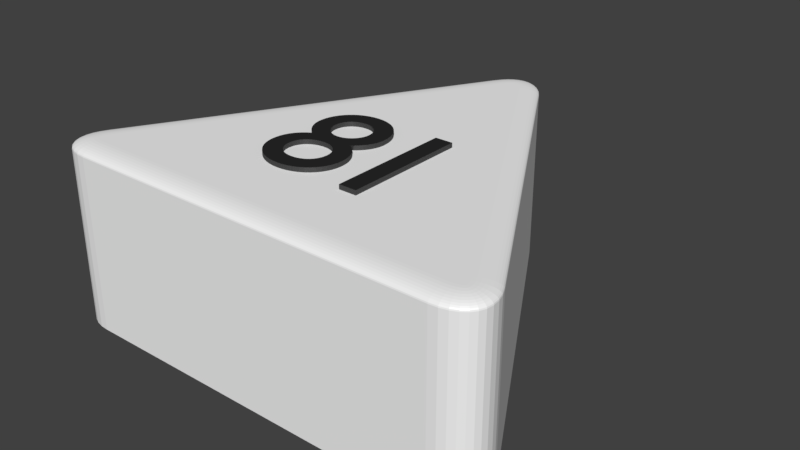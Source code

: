 # Source: dreieck_81_weiss.blend  (saved by Blender 2.79.0; exported with 4.5.12 LTS)
import bpy
from mathutils import Matrix  # noqa: F401  (used for matrix-valued properties, if any)

bpy.ops.wm.read_factory_settings(use_empty=True)
scene = bpy.context.scene
scene.name = 'Scene'

# ---- collections
col_collection_1 = bpy.data.collections.new('Collection 1'); scene.collection.children.link(col_collection_1)

# ---- materials (node trees are filled in below, after node groups)
mat_material_002 = bpy.data.materials.new('Material.002')
mat_material_002.alpha_threshold = 0.0
mat_material_002.roughness = 0.5
mat_material_008 = bpy.data.materials.new('Material.008')
mat_material_008.alpha_threshold = 0.0
mat_material_008.roughness = 0.5
mat_material_009 = bpy.data.materials.new('Material.009')
mat_material_009.alpha_threshold = 0.0
mat_material_009.roughness = 0.5

# ---- material node trees
mat_material_002.use_nodes = True; mat_material_002.node_tree.nodes.clear()
_N = mat_material_002.node_tree.nodes; _L = mat_material_002.node_tree.links
n0 = _N.new('ShaderNodeBsdfDiffuse'); n0.name = 'Diffuse BSDF'; n0.location = (10, 300)
n0.inputs[0].default_value = (1.0, 1.0, 1.0, 1.0)
n1 = _N.new('ShaderNodeOutputMaterial'); n1.name = 'Material Output'; n1.location = (383, 229)
n2 = _N.new('ShaderNodeBsdfAnisotropic'); n2.name = 'Glossy BSDF'; n2.location = (9, 167)
n2.distribution = 'GGX'
n2.inputs[1].default_value = 0.4472
n3 = _N.new('ShaderNodeMixShader'); n3.name = 'Mix Shader'; n3.location = (208, 244)
n3.inputs[0].default_value = 0.1
_L.new(n0.outputs[0], n3.inputs[1])
_L.new(n2.outputs[0], n3.inputs[2])
_L.new(n3.outputs[0], n1.inputs[0])
n1.is_active_output = True
mat_material_008.use_nodes = True; mat_material_008.node_tree.nodes.clear()
_N = mat_material_008.node_tree.nodes; _L = mat_material_008.node_tree.links
n0 = _N.new('ShaderNodeMixShader'); n0.name = 'Mix Shader'; n0.location = (253, 150)
n0.inputs[0].default_value = 0.1
n1 = _N.new('ShaderNodeBsdfAnisotropic'); n1.name = 'Glossy BSDF'; n1.location = (-4, 176)
n1.distribution = 'GGX'
n1.inputs[1].default_value = 0.4472
n2 = _N.new('ShaderNodeOutputMaterial'); n2.name = 'Material Output'; n2.location = (458, 313)
n3 = _N.new('ShaderNodeBsdfDiffuse'); n3.name = 'Diffuse BSDF'; n3.location = (-5, 323)
n3.inputs[0].default_value = (0.01298, 0.01298, 0.01298, 1.0)
_L.new(n1.outputs[0], n0.inputs[2])
_L.new(n3.outputs[0], n0.inputs[1])
_L.new(n0.outputs[0], n2.inputs[0])
n2.is_active_output = True
mat_material_009.use_nodes = True; mat_material_009.node_tree.nodes.clear()
_N = mat_material_009.node_tree.nodes; _L = mat_material_009.node_tree.links
n0 = _N.new('ShaderNodeOutputMaterial'); n0.name = 'Material Output'; n0.location = (408, 300)
n1 = _N.new('ShaderNodeMixShader'); n1.name = 'Mix Shader'; n1.location = (188, 334)
n1.inputs[0].default_value = 0.1
n2 = _N.new('ShaderNodeBsdfDiffuse'); n2.name = 'Diffuse BSDF'; n2.location = (-42, 498)
n2.inputs[0].default_value = (0.01298, 0.01298, 0.01298, 1.0)
n3 = _N.new('ShaderNodeBsdfAnisotropic'); n3.name = 'Glossy BSDF'; n3.location = (-37, 244)
n3.distribution = 'GGX'
n3.inputs[1].default_value = 0.4472
_L.new(n2.outputs[0], n1.inputs[1])
_L.new(n1.outputs[0], n0.inputs[0])
_L.new(n3.outputs[0], n1.inputs[2])
n0.is_active_output = True

# ---- world
world_world = bpy.data.worlds.new('World'); scene.world = world_world
world_world.color = (0.05088, 0.05088, 0.05088)
world_world.use_sun_shadow = False
world_world.sun_shadow_jitter_overblur = 0.0
world_world.cycles.sampling_method = 'MANUAL'

# ---- meshes
me_cylinder = bpy.data.meshes.new('Cylinder')
me_cylinder.from_pydata([(-0.1, 0.8268, -1.0), (0.1, 0.8268, -1.0), (-0.08313, 0.8518, -1.0), (-0.0642, 0.8718, -1.0), (-0.0437, 0.8866, -1.0), (-0.02212, 0.8955, -1.0), (-7.451e-09, 0.8985, -1.0), (0.02212, 0.8955, -1.0), (0.0437, 0.8866, -1.0), (0.0642, 0.8718, -1.0), (0.08313, 0.8518, -1.0), (0.766, -0.3268, -1.0), (0.666, -0.5, -1.0), (0.7792, -0.3539, -1.0), (0.7871, -0.3803, -1.0), (0.7896, -0.4054, -1.0), (0.7866, -0.4286, -1.0), (0.7782, -0.4493, -1.0), (0.7645, -0.4669, -1.0), (0.7459, -0.4811, -1.0), (0.7229, -0.4915, -1.0), (0.6961, -0.4979, -1.0), (-0.666, -0.5, -1.0), (-0.766, -0.3268, -1.0), (-0.6961, -0.4979, -1.0), (-0.7229, -0.4915, -1.0), (-0.7459, -0.4811, -1.0), (-0.7645, -0.4669, -1.0), (-0.7782, -0.4493, -1.0), (-0.7866, -0.4286, -1.0), (-0.7896, -0.4054, -1.0), (-0.7871, -0.3803, -1.0), (-0.7792, -0.3539, -1.0), (0.03214, 0.7843, 1.0), (0.1, 0.8268, 0.92), (0.04275, 0.791, 0.999), (0.05311, 0.7975, 0.9961), (0.06295, 0.8036, 0.9913), (0.07203, 0.8093, 0.9847), (0.08012, 0.8144, 0.9766), (0.08704, 0.8187, 0.967), (0.0926, 0.8222, 0.9563), (0.09668, 0.8247, 0.9447), (0.09916, 0.8263, 0.9325), (-0.03214, 0.7843, 1.0), (-0.1, 0.8268, 0.92), (-0.04275, 0.791, 0.999), (-0.05311, 0.7975, 0.9961), (-0.06295, 0.8036, 0.9913), (-0.07203, 0.8093, 0.9847), (-0.08012, 0.8144, 0.9766), (-0.08704, 0.8187, 0.967), (-0.0926, 0.8222, 0.9563), (-0.09668, 0.8247, 0.9447), (-0.09916, 0.8263, 0.9325), (0.02047, 0.8016, 1.0), (0.08313, 0.8518, 0.92), (0.03027, 0.8094, 0.999), (0.03983, 0.8171, 0.9961), (0.04891, 0.8244, 0.9913), (0.0573, 0.8311, 0.9847), (0.06477, 0.8371, 0.9766), (0.07116, 0.8422, 0.967), (0.0763, 0.8463, 0.9563), (0.08006, 0.8493, 0.9447), (0.08235, 0.8511, 0.9325), (0.01128, 0.8113, 1.0), (0.0642, 0.8718, 0.92), (0.01956, 0.8208, 0.999), (0.02764, 0.83, 0.9961), (0.03531, 0.8388, 0.9913), (0.04239, 0.8469, 0.9847), (0.0487, 0.8541, 0.9766), (0.0541, 0.8603, 0.967), (0.05844, 0.8652, 0.9563), (0.06161, 0.8689, 0.9447), (0.06355, 0.8711, 0.9325), (0.004518, 0.8162, 1.0), (0.0437, 0.8866, 0.92), (0.01065, 0.8272, 0.999), (0.01663, 0.8379, 0.9961), (0.02231, 0.8481, 0.9913), (0.02755, 0.8576, 0.9847), (0.03222, 0.8659, 0.9766), (0.03622, 0.8731, 0.967), (0.03943, 0.8789, 0.9563), (0.04178, 0.8831, 0.9447), (0.04322, 0.8857, 0.9325), (0.001011, 0.8177, 1.0), (0.02212, 0.8955, 0.92), (0.004314, 0.8298, 0.999), (0.007535, 0.8417, 0.9961), (0.0106, 0.853, 0.9913), (0.01342, 0.8634, 0.9847), (0.01594, 0.8727, 0.9766), (0.01809, 0.8807, 0.967), (0.01982, 0.887, 0.9563), (0.02109, 0.8917, 0.9447), (0.02186, 0.8946, 0.9325), (-1.397e-08, 0.8178, 1.0), (-7.451e-09, 0.8985, 0.92), (-1.298e-08, 0.8304, 0.999), (-1.199e-08, 0.8427, 0.9961), (-1.106e-08, 0.8545, 0.9913), (-1.024e-08, 0.8653, 0.9847), (-9.313e-09, 0.8749, 0.9766), (-8.615e-09, 0.8831, 0.967), (-8.149e-09, 0.8897, 0.9563), (-7.8e-09, 0.8946, 0.9447), (-7.567e-09, 0.8975, 0.9325), (-0.001011, 0.8177, 1.0), (-0.02212, 0.8955, 0.92), (-0.004314, 0.8298, 0.999), (-0.007535, 0.8417, 0.9961), (-0.0106, 0.853, 0.9913), (-0.01342, 0.8634, 0.9847), (-0.01594, 0.8727, 0.9766), (-0.01809, 0.8807, 0.967), (-0.01982, 0.887, 0.9563), (-0.02109, 0.8917, 0.9447), (-0.02186, 0.8946, 0.9325), (-0.004518, 0.8162, 1.0), (-0.0437, 0.8866, 0.92), (-0.01065, 0.8272, 0.999), (-0.01663, 0.8379, 0.9961), (-0.02231, 0.8481, 0.9913), (-0.02755, 0.8576, 0.9847), (-0.03222, 0.8659, 0.9766), (-0.03622, 0.8731, 0.967), (-0.03943, 0.8789, 0.9563), (-0.04178, 0.8831, 0.9447), (-0.04322, 0.8857, 0.9325), (-0.01128, 0.8113, 1.0), (-0.0642, 0.8718, 0.92), (-0.01956, 0.8208, 0.999), (-0.02764, 0.83, 0.9961), (-0.03531, 0.8388, 0.9913), (-0.04239, 0.8469, 0.9847), (-0.0487, 0.8541, 0.9766), (-0.0541, 0.8603, 0.967), (-0.05844, 0.8652, 0.9563), (-0.06161, 0.8689, 0.9447), (-0.06355, 0.8711, 0.9325), (-0.02047, 0.8016, 1.0), (-0.08313, 0.8518, 0.92), (-0.03027, 0.8094, 0.999), (-0.03983, 0.8171, 0.9961), (-0.04891, 0.8244, 0.9913), (-0.0573, 0.8311, 0.9847), (-0.06477, 0.8371, 0.9766), (-0.07116, 0.8422, 0.967), (-0.0763, 0.8463, 0.9563), (-0.08006, 0.8493, 0.9447), (-0.08235, 0.8511, 0.9325), (0.6632, -0.42, 1.0), (0.666, -0.5, 0.92), (0.6636, -0.4325, 0.999), (0.6641, -0.4447, 0.9961), (0.6645, -0.4563, 0.9913), (0.6649, -0.467, 0.9847), (0.6652, -0.4766, 0.9766), (0.6655, -0.4847, 0.967), (0.6657, -0.4913, 0.9563), (0.6659, -0.4961, 0.9447), (0.666, -0.499, 0.9325), (0.6953, -0.3643, 1.0), (0.766, -0.3268, 0.92), (0.7064, -0.3585, 0.999), (0.7172, -0.3527, 0.9961), (0.7274, -0.3473, 0.9913), (0.7369, -0.3423, 0.9847), (0.7453, -0.3378, 0.9766), (0.7525, -0.334, 0.967), (0.7583, -0.3309, 0.9563), (0.7626, -0.3286, 0.9447), (0.7652, -0.3273, 0.9325), (0.684, -0.4185, 1.0), (0.6961, -0.4979, 0.92), (0.6859, -0.4309, 0.999), (0.6877, -0.443, 0.9961), (0.6895, -0.4545, 0.9913), (0.6911, -0.4652, 0.9847), (0.6925, -0.4746, 0.9766), (0.6938, -0.4827, 0.967), (0.6948, -0.4892, 0.9563), (0.6955, -0.494, 0.9447), (0.6959, -0.4969, 0.9325), (0.697, -0.4154, 1.0), (0.7229, -0.4915, 0.92), (0.7011, -0.4273, 0.999), (0.705, -0.439, 0.9961), (0.7088, -0.45, 0.9913), (0.7122, -0.4602, 0.9847), (0.7153, -0.4692, 0.9766), (0.718, -0.477, 0.967), (0.7201, -0.4832, 0.9563), (0.7217, -0.4878, 0.9447), (0.7226, -0.4906, 0.9325), (0.7046, -0.412, 1.0), (0.7459, -0.4811, 0.92), (0.7111, -0.4228, 0.999), (0.7174, -0.4334, 0.9961), (0.7234, -0.4434, 0.9913), (0.7289, -0.4526, 0.9847), (0.7338, -0.4609, 0.9766), (0.738, -0.4679, 0.967), (0.7414, -0.4736, 0.9563), (0.7439, -0.4777, 0.9447), (0.7454, -0.4803, 0.9325), (0.7076, -0.4097, 1.0), (0.7645, -0.4669, 0.92), (0.7165, -0.4187, 0.999), (0.7252, -0.4274, 0.9961), (0.7334, -0.4357, 0.9913), (0.741, -0.4433, 0.9847), (0.7478, -0.4502, 0.9766), (0.7536, -0.456, 0.967), (0.7583, -0.4607, 0.9563), (0.7617, -0.4641, 0.9447), (0.7638, -0.4662, 0.9325), (0.7082, -0.4089, 1.0), (0.7782, -0.4493, 0.92), (0.7192, -0.4152, 0.999), (0.7298, -0.4214, 0.9961), (0.74, -0.4272, 0.9913), (0.7493, -0.4326, 0.9847), (0.7577, -0.4374, 0.9766), (0.7648, -0.4416, 0.967), (0.7705, -0.4449, 0.9563), (0.7747, -0.4473, 0.9447), (0.7773, -0.4488, 0.9325), (0.7086, -0.408, 1.0), (0.7866, -0.4286, 0.92), (0.7208, -0.4112, 0.999), (0.7327, -0.4143, 0.9961), (0.744, -0.4173, 0.9913), (0.7545, -0.4201, 0.9847), (0.7638, -0.4226, 0.9766), (0.7717, -0.4247, 0.967), (0.7781, -0.4264, 0.9563), (0.7828, -0.4276, 0.9447), (0.7856, -0.4283, 0.9325), (0.7091, -0.4042, 1.0), (0.7896, -0.4054, 0.92), (0.7217, -0.4044, 0.999), (0.734, -0.4046, 0.9961), (0.7457, -0.4048, 0.9913), (0.7564, -0.4049, 0.9847), (0.766, -0.4051, 0.9766), (0.7742, -0.4052, 0.967), (0.7809, -0.4053, 0.9563), (0.7857, -0.4054, 0.9447), (0.7886, -0.4054, 0.9325), (0.7083, -0.3959, 1.0), (0.7871, -0.3803, 0.92), (0.7206, -0.3935, 0.999), (0.7327, -0.3911, 0.9961), (0.7441, -0.3888, 0.9913), (0.7546, -0.3867, 0.9847), (0.764, -0.3849, 0.9766), (0.7721, -0.3833, 0.967), (0.7785, -0.382, 0.9563), (0.7833, -0.3811, 0.9447), (0.7862, -0.3805, 0.9325), (0.7044, -0.3831, 1.0), (0.7792, -0.3539, 0.92), (0.7161, -0.3785, 0.999), (0.7275, -0.3741, 0.9961), (0.7384, -0.3698, 0.9913), (0.7484, -0.3659, 0.9847), (0.7573, -0.3624, 0.9766), (0.7649, -0.3595, 0.967), (0.7711, -0.3571, 0.9563), (0.7755, -0.3553, 0.9447), (0.7783, -0.3542, 0.9325), (-0.6953, -0.3643, 1.0), (-0.766, -0.3268, 0.92), (-0.7064, -0.3585, 0.999), (-0.7172, -0.3527, 0.9961), (-0.7274, -0.3473, 0.9913), (-0.7369, -0.3423, 0.9847), (-0.7453, -0.3378, 0.9766), (-0.7525, -0.334, 0.967), (-0.7583, -0.3309, 0.9563), (-0.7626, -0.3286, 0.9447), (-0.7652, -0.3273, 0.9325), (-0.6632, -0.42, 1.0), (-0.666, -0.5, 0.92), (-0.6636, -0.4325, 0.999), (-0.6641, -0.4447, 0.9961), (-0.6645, -0.4563, 0.9913), (-0.6649, -0.467, 0.9847), (-0.6652, -0.4766, 0.9766), (-0.6655, -0.4847, 0.967), (-0.6657, -0.4913, 0.9563), (-0.6659, -0.4961, 0.9447), (-0.666, -0.499, 0.9325), (-0.7044, -0.3831, 1.0), (-0.7792, -0.3539, 0.92), (-0.7161, -0.3785, 0.999), (-0.7275, -0.3741, 0.9961), (-0.7384, -0.3698, 0.9913), (-0.7484, -0.3659, 0.9847), (-0.7573, -0.3624, 0.9766), (-0.7649, -0.3595, 0.967), (-0.7711, -0.3571, 0.9563), (-0.7755, -0.3553, 0.9447), (-0.7783, -0.3542, 0.9325), (-0.7083, -0.3959, 1.0), (-0.7871, -0.3803, 0.92), (-0.7206, -0.3935, 0.999), (-0.7327, -0.3911, 0.9961), (-0.7441, -0.3888, 0.9913), (-0.7546, -0.3867, 0.9847), (-0.764, -0.3849, 0.9766), (-0.7721, -0.3833, 0.967), (-0.7785, -0.382, 0.9563), (-0.7833, -0.3811, 0.9447), (-0.7862, -0.3805, 0.9325), (-0.7091, -0.4042, 1.0), (-0.7896, -0.4054, 0.92), (-0.7217, -0.4044, 0.999), (-0.734, -0.4046, 0.9961), (-0.7457, -0.4048, 0.9913), (-0.7564, -0.4049, 0.9847), (-0.766, -0.4051, 0.9766), (-0.7742, -0.4052, 0.967), (-0.7809, -0.4053, 0.9563), (-0.7857, -0.4054, 0.9447), (-0.7886, -0.4054, 0.9325), (-0.7086, -0.408, 1.0), (-0.7866, -0.4286, 0.92), (-0.7208, -0.4112, 0.999), (-0.7327, -0.4143, 0.9961), (-0.744, -0.4173, 0.9913), (-0.7545, -0.4201, 0.9847), (-0.7638, -0.4226, 0.9766), (-0.7717, -0.4247, 0.967), (-0.7781, -0.4264, 0.9563), (-0.7828, -0.4276, 0.9447), (-0.7856, -0.4283, 0.9325), (-0.7082, -0.4089, 1.0), (-0.7782, -0.4493, 0.92), (-0.7192, -0.4152, 0.999), (-0.7298, -0.4214, 0.9961), (-0.74, -0.4272, 0.9913), (-0.7493, -0.4326, 0.9847), (-0.7577, -0.4374, 0.9766), (-0.7648, -0.4416, 0.967), (-0.7705, -0.4449, 0.9563), (-0.7747, -0.4473, 0.9447), (-0.7773, -0.4488, 0.9325), (-0.7076, -0.4097, 1.0), (-0.7645, -0.4669, 0.92), (-0.7165, -0.4187, 0.999), (-0.7252, -0.4274, 0.9961), (-0.7334, -0.4357, 0.9913), (-0.741, -0.4433, 0.9847), (-0.7478, -0.4502, 0.9766), (-0.7536, -0.456, 0.967), (-0.7583, -0.4607, 0.9563), (-0.7617, -0.4641, 0.9447), (-0.7638, -0.4662, 0.9325), (-0.7046, -0.412, 1.0), (-0.7459, -0.4811, 0.92), (-0.7111, -0.4228, 0.999), (-0.7174, -0.4334, 0.9961), (-0.7234, -0.4434, 0.9913), (-0.7289, -0.4526, 0.9847), (-0.7338, -0.4609, 0.9766), (-0.738, -0.4679, 0.967), (-0.7414, -0.4736, 0.9563), (-0.7439, -0.4777, 0.9447), (-0.7454, -0.4803, 0.9325), (-0.697, -0.4154, 1.0), (-0.7229, -0.4915, 0.92), (-0.7011, -0.4273, 0.999), (-0.705, -0.439, 0.9961), (-0.7088, -0.45, 0.9913), (-0.7122, -0.4602, 0.9847), (-0.7153, -0.4692, 0.9766), (-0.718, -0.477, 0.967), (-0.7201, -0.4832, 0.9563), (-0.7217, -0.4878, 0.9447), (-0.7226, -0.4906, 0.9325), (-0.684, -0.4185, 1.0), (-0.6961, -0.4979, 0.92), (-0.6859, -0.4309, 0.999), (-0.6877, -0.443, 0.9961), (-0.6895, -0.4545, 0.9913), (-0.6911, -0.4652, 0.9847), (-0.6925, -0.4746, 0.9766), (-0.6938, -0.4827, 0.967), (-0.6948, -0.4892, 0.9563), (-0.6955, -0.494, 0.9447), (-0.6959, -0.4969, 0.9325), (0.01968, -0.09141, 1.05), (0.01925, -0.08047, 1.05), (0.01798, -0.06977, 1.05), (0.01585, -0.05935, 1.05), (0.01288, -0.04927, 1.05), (0.00906, -0.03957, 1.05), (0.0044, -0.03029, 1.05), (-0.0011, -0.0215, 1.05), (-0.007437, -0.01324, 1.05), (-0.01461, -0.005553, 1.05), (-0.02262, 0.001505, 1.05), (-0.03145, 0.007888, 1.05), (-0.04112, 0.01355, 1.05), (-0.03225, 0.01986, 1.05), (-0.0242, 0.0266, 1.05), (-0.01696, 0.03372, 1.05), (-0.01052, 0.04116, 1.05), (-0.004868, 0.04888, 1.05), (-2.98e-08, 0.05683, 1.05), (0.004095, 0.06494, 1.05), (0.007425, 0.07319, 1.05), (0.01, 0.0815, 1.05), (0.01183, 0.08983, 1.05), (0.01292, 0.09813, 1.05), (0.01328, 0.1063, 1.05), (0.01215, 0.124, 1.05), (0.008862, 0.1408, 1.05), (0.00353, 0.1567, 1.05), (-0.003716, 0.1713, 1.05), (-0.01275, 0.1848, 1.05), (-0.02344, 0.1968, 1.05), (-0.03567, 0.2074, 1.05), (-0.0493, 0.2163, 1.05), (-0.06421, 0.2234, 1.05), (-0.08028, 0.2287, 1.05), (-0.09737, 0.232, 1.05), (-0.1154, 0.2331, 1.05), (-0.134, 0.232, 1.05), (-0.1517, 0.2288, 1.05), (-0.1684, 0.2235, 1.05), (-0.1839, 0.2165, 1.05), (-0.1981, 0.2077, 1.05), (-0.2108, 0.1972, 1.05), (-0.2219, 0.1853, 1.05), (-0.2314, 0.172, 1.05), (-0.2389, 0.1575, 1.05), (-0.2445, 0.1418, 1.05), (-0.2479, 0.1252, 1.05), (-0.2491, 0.1076, 1.05), (-0.2487, 0.09843, 1.05), (-0.2475, 0.08941, 1.05), (-0.2456, 0.0806, 1.05), (-0.2429, 0.072, 1.05), (-0.2395, 0.06364, 1.05), (-0.2354, 0.05555, 1.05), (-0.2307, 0.04773, 1.05), (-0.2252, 0.04021, 1.05), (-0.2192, 0.03302, 1.05), (-0.2125, 0.02616, 1.05), (-0.2052, 0.01966, 1.05), (-0.1973, 0.01355, 1.05), (-0.2072, 0.007265, 1.05), (-0.2163, 0.0005748, 1.05), (-0.2245, -0.006533, 1.05), (-0.2319, -0.01407, 1.05), (-0.2383, -0.02204, 1.05), (-0.2439, -0.03045, 1.05), (-0.2486, -0.03932, 1.05), (-0.2525, -0.04865, 1.05), (-0.2555, -0.05845, 1.05), (-0.2577, -0.06873, 1.05), (-0.2589, -0.07951, 1.05), (-0.2594, -0.09077, 1.05), (-0.2581, -0.1079, 1.05), (-0.2544, -0.1242, 1.05), (-0.2485, -0.1396, 1.05), (-0.2405, -0.154, 1.05), (-0.2305, -0.1671, 1.05), (-0.2187, -0.179, 1.05), (-0.2053, -0.1894, 1.05), (-0.1903, -0.1982, 1.05), (-0.174, -0.2053, 1.05), (-0.1565, -0.2106, 1.05), (-0.138, -0.2138, 1.05), (-0.1186, -0.2149, 1.05), (-0.09944, -0.2138, 1.05), (-0.08121, -0.2106, 1.05), (-0.06402, -0.2054, 1.05), (-0.04802, -0.1984, 1.05), (-0.03335, -0.1897, 1.05), (-0.02016, -0.1793, 1.05), (-0.008598, -0.1675, 1.05), (0.001191, -0.1544, 1.05), (0.00906, -0.1401, 1.05), (0.01486, -0.1248, 1.05), (0.01845, -0.1085, 1.05), (-0.04944, 0.1076, 1.05), (-0.05007, 0.09895, 1.05), (-0.05189, 0.09057, 1.05), (-0.05483, 0.08258, 1.05), (-0.0588, 0.07506, 1.05), (-0.06373, 0.0681, 1.05), (-0.06952, 0.06179, 1.05), (-0.0761, 0.05621, 1.05), (-0.08338, 0.05145, 1.05), (-0.09129, 0.0476, 1.05), (-0.09974, 0.04474, 1.05), (-0.1086, 0.04296, 1.05), (-0.1179, 0.04235, 1.05), (-0.1271, 0.04297, 1.05), (-0.1359, 0.04479, 1.05), (-0.1443, 0.04771, 1.05), (-0.1522, 0.05164, 1.05), (-0.1595, 0.05649, 1.05), (-0.1661, 0.06219, 1.05), (-0.1719, 0.06863, 1.05), (-0.1769, 0.07572, 1.05), (-0.1809, 0.08339, 1.05), (-0.1839, 0.09153, 1.05), (-0.1858, 0.1001, 1.05), (-0.1864, 0.1089, 1.05), (-0.1858, 0.1184, 1.05), (-0.1841, 0.1273, 1.05), (-0.1814, 0.1355, 1.05), (-0.1776, 0.143, 1.05), (-0.1728, 0.1498, 1.05), (-0.1671, 0.1559, 1.05), (-0.1606, 0.1611, 1.05), (-0.1532, 0.1655, 1.05), (-0.1451, 0.1689, 1.05), (-0.1363, 0.1715, 1.05), (-0.1268, 0.173, 1.05), (-0.1166, 0.1735, 1.05), (-0.1071, 0.173, 1.05), (-0.09811, 0.1713, 1.05), (-0.08967, 0.1686, 1.05), (-0.08187, 0.1648, 1.05), (-0.07476, 0.1602, 1.05), (-0.0684, 0.1547, 1.05), (-0.06286, 0.1485, 1.05), (-0.05819, 0.1415, 1.05), (-0.05445, 0.1339, 1.05), (-0.05171, 0.1256, 1.05), (-0.05002, 0.1169, 1.05), (-0.04304, -0.08629, 1.05), (-0.04359, -0.09532, 1.05), (-0.04522, -0.1041, 1.05), (-0.04793, -0.1125, 1.05), (-0.05172, -0.1204, 1.05), (-0.05657, -0.1278, 1.05), (-0.06248, -0.1345, 1.05), (-0.06945, -0.1405, 1.05), (-0.07746, -0.1456, 1.05), (-0.08651, -0.1497, 1.05), (-0.0966, -0.1528, 1.05), (-0.1077, -0.1548, 1.05), (-0.1198, -0.1554, 1.05), (-0.1308, -0.1548, 1.05), (-0.1411, -0.1531, 1.05), (-0.1507, -0.1503, 1.05), (-0.1597, -0.1465, 1.05), (-0.1678, -0.1417, 1.05), (-0.175, -0.136, 1.05), (-0.1814, -0.1294, 1.05), (-0.1867, -0.1221, 1.05), (-0.1909, -0.1141, 1.05), (-0.1941, -0.1054, 1.05), (-0.196, -0.09612, 1.05), (-0.1966, -0.08629, 1.05), (-0.196, -0.07633, 1.05), (-0.1941, -0.06695, 1.05), (-0.1911, -0.05821, 1.05), (-0.1869, -0.05017, 1.05), (-0.1817, -0.04287, 1.05), (-0.1754, -0.03637, 1.05), (-0.1681, -0.03073, 1.05), (-0.1599, -0.02599, 1.05), (-0.1507, -0.02221, 1.05), (-0.1408, -0.01945, 1.05), (-0.13, -0.01775, 1.05), (-0.1186, -0.01717, 1.05), (-0.1078, -0.01778, 1.05), (-0.09763, -0.01954, 1.05), (-0.08813, -0.02239, 1.05), (-0.07935, -0.02628, 1.05), (-0.07137, -0.03112, 1.05), (-0.06424, -0.03685, 1.05), (-0.05803, -0.04342, 1.05), (-0.05281, -0.05074, 1.05), (-0.04863, -0.05875, 1.05), (-0.04557, -0.0674, 1.05), (-0.04368, -0.0766, 1.05), (0.01968, -0.09141, 0.95), (0.01925, -0.08047, 0.95), (0.01798, -0.06977, 0.95), (0.01585, -0.05935, 0.95), (0.01288, -0.04927, 0.95), (0.00906, -0.03957, 0.95), (0.0044, -0.03029, 0.95), (-0.0011, -0.0215, 0.95), (-0.007437, -0.01324, 0.95), (-0.01461, -0.005553, 0.95), (-0.02262, 0.001505, 0.95), (-0.03145, 0.007888, 0.95), (-0.04112, 0.01355, 0.95), (-0.03225, 0.01986, 0.95), (-0.0242, 0.0266, 0.95), (-0.01696, 0.03372, 0.95), (-0.01052, 0.04116, 0.95), (-0.004868, 0.04888, 0.95), (-2.98e-08, 0.05683, 0.95), (0.004095, 0.06494, 0.95), (0.007425, 0.07319, 0.95), (0.01, 0.0815, 0.95), (0.01183, 0.08983, 0.95), (0.01292, 0.09813, 0.95), (0.01328, 0.1063, 0.95), (0.01215, 0.124, 0.95), (0.008862, 0.1408, 0.95), (0.00353, 0.1567, 0.95), (-0.003716, 0.1713, 0.95), (-0.01275, 0.1848, 0.95), (-0.02344, 0.1968, 0.95), (-0.03567, 0.2074, 0.95), (-0.0493, 0.2163, 0.95), (-0.06421, 0.2234, 0.95), (-0.08028, 0.2287, 0.95), (-0.09737, 0.232, 0.95), (-0.1154, 0.2331, 0.95), (-0.134, 0.232, 0.95), (-0.1517, 0.2288, 0.95), (-0.1684, 0.2235, 0.95), (-0.1839, 0.2165, 0.95), (-0.1981, 0.2077, 0.95), (-0.2108, 0.1972, 0.95), (-0.2219, 0.1853, 0.95), (-0.2314, 0.172, 0.95), (-0.2389, 0.1575, 0.95), (-0.2445, 0.1418, 0.95), (-0.2479, 0.1252, 0.95), (-0.2491, 0.1076, 0.95), (-0.2487, 0.09843, 0.95), (-0.2475, 0.08941, 0.95), (-0.2456, 0.0806, 0.95), (-0.2429, 0.072, 0.95), (-0.2395, 0.06364, 0.95), (-0.2354, 0.05555, 0.95), (-0.2307, 0.04773, 0.95), (-0.2252, 0.04021, 0.95), (-0.2192, 0.03302, 0.95), (-0.2125, 0.02616, 0.95), (-0.2052, 0.01966, 0.95), (-0.1973, 0.01355, 0.95), (-0.2072, 0.007265, 0.95), (-0.2163, 0.0005748, 0.95), (-0.2245, -0.006533, 0.95), (-0.2319, -0.01407, 0.95), (-0.2383, -0.02204, 0.95), (-0.2439, -0.03045, 0.95), (-0.2486, -0.03932, 0.95), (-0.2525, -0.04865, 0.95), (-0.2555, -0.05845, 0.95), (-0.2577, -0.06873, 0.95), (-0.2589, -0.07951, 0.95), (-0.2594, -0.09077, 0.95), (-0.2581, -0.1079, 0.95), (-0.2544, -0.1242, 0.95), (-0.2485, -0.1396, 0.95), (-0.2405, -0.154, 0.95), (-0.2305, -0.1671, 0.95), (-0.2187, -0.179, 0.95), (-0.2053, -0.1894, 0.95), (-0.1903, -0.1982, 0.95), (-0.174, -0.2053, 0.95), (-0.1565, -0.2106, 0.95), (-0.138, -0.2138, 0.95), (-0.1186, -0.2149, 0.95), (-0.09944, -0.2138, 0.95), (-0.08121, -0.2106, 0.95), (-0.06402, -0.2054, 0.95), (-0.04802, -0.1984, 0.95), (-0.03335, -0.1897, 0.95), (-0.02016, -0.1793, 0.95), (-0.008598, -0.1675, 0.95), (0.001191, -0.1544, 0.95), (0.00906, -0.1401, 0.95), (0.01486, -0.1248, 0.95), (0.01845, -0.1085, 0.95), (-0.04944, 0.1076, 0.95), (-0.05007, 0.09895, 0.95), (-0.05189, 0.09057, 0.95), (-0.05483, 0.08258, 0.95), (-0.0588, 0.07506, 0.95), (-0.06373, 0.0681, 0.95), (-0.06952, 0.06179, 0.95), (-0.0761, 0.05621, 0.95), (-0.08338, 0.05145, 0.95), (-0.09129, 0.0476, 0.95), (-0.09974, 0.04474, 0.95), (-0.1086, 0.04296, 0.95), (-0.1179, 0.04235, 0.95), (-0.1271, 0.04297, 0.95), (-0.1359, 0.04479, 0.95), (-0.1443, 0.04771, 0.95), (-0.1522, 0.05164, 0.95), (-0.1595, 0.05649, 0.95), (-0.1661, 0.06219, 0.95), (-0.1719, 0.06863, 0.95), (-0.1769, 0.07572, 0.95), (-0.1809, 0.08339, 0.95), (-0.1839, 0.09153, 0.95), (-0.1858, 0.1001, 0.95), (-0.1864, 0.1089, 0.95), (-0.1858, 0.1184, 0.95), (-0.1841, 0.1273, 0.95), (-0.1814, 0.1355, 0.95), (-0.1776, 0.143, 0.95), (-0.1728, 0.1498, 0.95), (-0.1671, 0.1559, 0.95), (-0.1606, 0.1611, 0.95), (-0.1532, 0.1655, 0.95), (-0.1451, 0.1689, 0.95), (-0.1363, 0.1715, 0.95), (-0.1268, 0.173, 0.95), (-0.1166, 0.1735, 0.95), (-0.1071, 0.173, 0.95), (-0.09811, 0.1713, 0.95), (-0.08967, 0.1686, 0.95), (-0.08187, 0.1648, 0.95), (-0.07476, 0.1602, 0.95), (-0.0684, 0.1547, 0.95), (-0.06286, 0.1485, 0.95), (-0.05819, 0.1415, 0.95), (-0.05445, 0.1339, 0.95), (-0.05171, 0.1256, 0.95), (-0.05002, 0.1169, 0.95), (-0.04304, -0.08629, 0.95), (-0.04359, -0.09532, 0.95), (-0.04522, -0.1041, 0.95), (-0.04793, -0.1125, 0.95), (-0.05172, -0.1204, 0.95), (-0.05657, -0.1278, 0.95), (-0.06248, -0.1345, 0.95), (-0.06945, -0.1405, 0.95), (-0.07746, -0.1456, 0.95), (-0.08651, -0.1497, 0.95), (-0.0966, -0.1528, 0.95), (-0.1077, -0.1548, 0.95), (-0.1198, -0.1554, 0.95), (-0.1308, -0.1548, 0.95), (-0.1411, -0.1531, 0.95), (-0.1507, -0.1503, 0.95), (-0.1597, -0.1465, 0.95), (-0.1678, -0.1417, 0.95), (-0.175, -0.136, 0.95), (-0.1814, -0.1294, 0.95), (-0.1867, -0.1221, 0.95), (-0.1909, -0.1141, 0.95), (-0.1941, -0.1054, 0.95), (-0.196, -0.09612, 0.95), (-0.1966, -0.08629, 0.95), (-0.196, -0.07633, 0.95), (-0.1941, -0.06695, 0.95), (-0.1911, -0.05821, 0.95), (-0.1869, -0.05017, 0.95), (-0.1817, -0.04287, 0.95), (-0.1754, -0.03637, 0.95), (-0.1681, -0.03073, 0.95), (-0.1599, -0.02599, 0.95), (-0.1507, -0.02221, 0.95), (-0.1408, -0.01945, 0.95), (-0.13, -0.01775, 0.95), (-0.1186, -0.01717, 0.95), (-0.1078, -0.01778, 0.95), (-0.09763, -0.01954, 0.95), (-0.08813, -0.02239, 0.95), (-0.07935, -0.02628, 0.95), (-0.07137, -0.03112, 0.95), (-0.06424, -0.03685, 0.95), (-0.05803, -0.04342, 0.95), (-0.05281, -0.05074, 0.95), (-0.04863, -0.05875, 0.95), (-0.04557, -0.0674, 0.95), (-0.04368, -0.0766, 0.95), (0.1826, 0.2265, 1.05), (0.1199, 0.2265, 1.05), (0.1199, -0.21, 1.05), (0.1826, -0.21, 1.05), (0.1826, 0.2265, 0.95), (0.1199, 0.2265, 0.95), (0.1199, -0.21, 0.95), (0.1826, -0.21, 0.95)], [], [(9, 67, 56, 10), (265, 13, 11, 166), (0, 45, 144, 2), (154, 176, 187, 198, 209, 220, 231, 242, 253, 264, 165, 33, 55, 66, 77, 88, 99, 110, 121, 132, 143, 44, 275, 297, 308, 319, 330, 341, 352, 363, 374, 385, 286), (23, 276, 45, 0), (155, 12, 21, 177), (2, 144, 133, 3), (3, 133, 122, 4), (4, 122, 111, 5), (5, 111, 100, 6), (6, 100, 89, 7), (7, 89, 78, 8), (8, 78, 67, 9), (1, 34, 166, 11), (12, 155, 287, 22), (188, 20, 19, 199), (199, 19, 18, 210), (210, 18, 17, 221), (221, 17, 16, 232), (232, 16, 15, 243), (243, 15, 14, 254), (254, 14, 13, 265), (276, 23, 32, 298), (177, 21, 20, 188), (386, 24, 22, 287), (309, 31, 30, 320), (320, 30, 29, 331), (331, 29, 28, 342), (342, 28, 27, 353), (353, 27, 26, 364), (364, 26, 25, 375), (375, 25, 24, 386), (298, 32, 31, 309), (0, 2, 3, 4, 5, 6, 7, 8, 9, 10, 1, 11, 13, 14, 15, 16, 17, 18, 19, 20, 21, 12, 22, 24, 25, 26, 27, 28, 29, 30, 31, 32, 23), (44, 143, 145, 46), (46, 145, 146, 47), (47, 146, 147, 48), (48, 147, 148, 49), (49, 148, 149, 50), (50, 149, 150, 51), (51, 150, 151, 52), (52, 151, 152, 53), (53, 152, 153, 54), (54, 153, 144, 45), (143, 132, 134, 145), (145, 134, 135, 146), (146, 135, 136, 147), (147, 136, 137, 148), (148, 137, 138, 149), (149, 138, 139, 150), (150, 139, 140, 151), (151, 140, 141, 152), (152, 141, 142, 153), (153, 142, 133, 144), (132, 121, 123, 134), (134, 123, 124, 135), (135, 124, 125, 136), (136, 125, 126, 137), (137, 126, 127, 138), (138, 127, 128, 139), (139, 128, 129, 140), (140, 129, 130, 141), (141, 130, 131, 142), (142, 131, 122, 133), (121, 110, 112, 123), (123, 112, 113, 124), (124, 113, 114, 125), (125, 114, 115, 126), (126, 115, 116, 127), (127, 116, 117, 128), (128, 117, 118, 129), (129, 118, 119, 130), (130, 119, 120, 131), (131, 120, 111, 122), (110, 99, 101, 112), (112, 101, 102, 113), (113, 102, 103, 114), (114, 103, 104, 115), (115, 104, 105, 116), (116, 105, 106, 117), (117, 106, 107, 118), (118, 107, 108, 119), (119, 108, 109, 120), (120, 109, 100, 111), (99, 88, 90, 101), (101, 90, 91, 102), (102, 91, 92, 103), (103, 92, 93, 104), (104, 93, 94, 105), (105, 94, 95, 106), (106, 95, 96, 107), (107, 96, 97, 108), (108, 97, 98, 109), (109, 98, 89, 100), (88, 77, 79, 90), (90, 79, 80, 91), (91, 80, 81, 92), (92, 81, 82, 93), (93, 82, 83, 94), (94, 83, 84, 95), (95, 84, 85, 96), (96, 85, 86, 97), (97, 86, 87, 98), (98, 87, 78, 89), (77, 66, 68, 79), (79, 68, 69, 80), (80, 69, 70, 81), (81, 70, 71, 82), (82, 71, 72, 83), (83, 72, 73, 84), (84, 73, 74, 85), (85, 74, 75, 86), (86, 75, 76, 87), (87, 76, 67, 78), (66, 55, 57, 68), (68, 57, 58, 69), (69, 58, 59, 70), (70, 59, 60, 71), (71, 60, 61, 72), (72, 61, 62, 73), (73, 62, 63, 74), (74, 63, 64, 75), (75, 64, 65, 76), (76, 65, 56, 67), (55, 33, 35, 57), (57, 35, 36, 58), (58, 36, 37, 59), (59, 37, 38, 60), (60, 38, 39, 61), (61, 39, 40, 62), (62, 40, 41, 63), (63, 41, 42, 64), (64, 42, 43, 65), (65, 43, 34, 56), (176, 154, 156, 178), (178, 156, 157, 179), (179, 157, 158, 180), (180, 158, 159, 181), (181, 159, 160, 182), (182, 160, 161, 183), (183, 161, 162, 184), (184, 162, 163, 185), (185, 163, 164, 186), (186, 164, 155, 177), (187, 176, 178, 189), (189, 178, 179, 190), (190, 179, 180, 191), (191, 180, 181, 192), (192, 181, 182, 193), (193, 182, 183, 194), (194, 183, 184, 195), (195, 184, 185, 196), (196, 185, 186, 197), (197, 186, 177, 188), (198, 187, 189, 200), (200, 189, 190, 201), (201, 190, 191, 202), (202, 191, 192, 203), (203, 192, 193, 204), (204, 193, 194, 205), (205, 194, 195, 206), (206, 195, 196, 207), (207, 196, 197, 208), (208, 197, 188, 199), (209, 198, 200, 211), (211, 200, 201, 212), (212, 201, 202, 213), (213, 202, 203, 214), (214, 203, 204, 215), (215, 204, 205, 216), (216, 205, 206, 217), (217, 206, 207, 218), (218, 207, 208, 219), (219, 208, 199, 210), (220, 209, 211, 222), (222, 211, 212, 223), (223, 212, 213, 224), (224, 213, 214, 225), (225, 214, 215, 226), (226, 215, 216, 227), (227, 216, 217, 228), (228, 217, 218, 229), (229, 218, 219, 230), (230, 219, 210, 221), (231, 220, 222, 233), (233, 222, 223, 234), (234, 223, 224, 235), (235, 224, 225, 236), (236, 225, 226, 237), (237, 226, 227, 238), (238, 227, 228, 239), (239, 228, 229, 240), (240, 229, 230, 241), (241, 230, 221, 232), (242, 231, 233, 244), (244, 233, 234, 245), (245, 234, 235, 246), (246, 235, 236, 247), (247, 236, 237, 248), (248, 237, 238, 249), (249, 238, 239, 250), (250, 239, 240, 251), (251, 240, 241, 252), (252, 241, 232, 243), (253, 242, 244, 255), (255, 244, 245, 256), (256, 245, 246, 257), (257, 246, 247, 258), (258, 247, 248, 259), (259, 248, 249, 260), (260, 249, 250, 261), (261, 250, 251, 262), (262, 251, 252, 263), (263, 252, 243, 254), (264, 253, 255, 266), (266, 255, 256, 267), (267, 256, 257, 268), (268, 257, 258, 269), (269, 258, 259, 270), (270, 259, 260, 271), (271, 260, 261, 272), (272, 261, 262, 273), (273, 262, 263, 274), (274, 263, 254, 265), (165, 264, 266, 167), (167, 266, 267, 168), (168, 267, 268, 169), (169, 268, 269, 170), (170, 269, 270, 171), (171, 270, 271, 172), (172, 271, 272, 173), (173, 272, 273, 174), (174, 273, 274, 175), (175, 274, 265, 166), (297, 275, 277, 299), (299, 277, 278, 300), (300, 278, 279, 301), (301, 279, 280, 302), (302, 280, 281, 303), (303, 281, 282, 304), (304, 282, 283, 305), (305, 283, 284, 306), (306, 284, 285, 307), (307, 285, 276, 298), (308, 297, 299, 310), (310, 299, 300, 311), (311, 300, 301, 312), (312, 301, 302, 313), (313, 302, 303, 314), (314, 303, 304, 315), (315, 304, 305, 316), (316, 305, 306, 317), (317, 306, 307, 318), (318, 307, 298, 309), (319, 308, 310, 321), (321, 310, 311, 322), (322, 311, 312, 323), (323, 312, 313, 324), (324, 313, 314, 325), (325, 314, 315, 326), (326, 315, 316, 327), (327, 316, 317, 328), (328, 317, 318, 329), (329, 318, 309, 320), (330, 319, 321, 332), (332, 321, 322, 333), (333, 322, 323, 334), (334, 323, 324, 335), (335, 324, 325, 336), (336, 325, 326, 337), (337, 326, 327, 338), (338, 327, 328, 339), (339, 328, 329, 340), (340, 329, 320, 331), (341, 330, 332, 343), (343, 332, 333, 344), (344, 333, 334, 345), (345, 334, 335, 346), (346, 335, 336, 347), (347, 336, 337, 348), (348, 337, 338, 349), (349, 338, 339, 350), (350, 339, 340, 351), (351, 340, 331, 342), (352, 341, 343, 354), (354, 343, 344, 355), (355, 344, 345, 356), (356, 345, 346, 357), (357, 346, 347, 358), (358, 347, 348, 359), (359, 348, 349, 360), (360, 349, 350, 361), (361, 350, 351, 362), (362, 351, 342, 353), (363, 352, 354, 365), (365, 354, 355, 366), (366, 355, 356, 367), (367, 356, 357, 368), (368, 357, 358, 369), (369, 358, 359, 370), (370, 359, 360, 371), (371, 360, 361, 372), (372, 361, 362, 373), (373, 362, 353, 364), (374, 363, 365, 376), (376, 365, 366, 377), (377, 366, 367, 378), (378, 367, 368, 379), (379, 368, 369, 380), (380, 369, 370, 381), (381, 370, 371, 382), (382, 371, 372, 383), (383, 372, 373, 384), (384, 373, 364, 375), (385, 374, 376, 387), (387, 376, 377, 388), (388, 377, 378, 389), (389, 378, 379, 390), (390, 379, 380, 391), (391, 380, 381, 392), (392, 381, 382, 393), (393, 382, 383, 394), (394, 383, 384, 395), (395, 384, 375, 386), (286, 385, 387, 288), (288, 387, 388, 289), (289, 388, 389, 290), (290, 389, 390, 291), (291, 390, 391, 292), (292, 391, 392, 293), (293, 392, 393, 294), (294, 393, 394, 295), (295, 394, 395, 296), (296, 395, 386, 287), (33, 165, 167, 35), (35, 167, 168, 36), (36, 168, 169, 37), (37, 169, 170, 38), (38, 170, 171, 39), (39, 171, 172, 40), (40, 172, 173, 41), (41, 173, 174, 42), (42, 174, 175, 43), (43, 175, 166, 34), (275, 44, 46, 277), (277, 46, 47, 278), (278, 47, 48, 279), (279, 48, 49, 280), (280, 49, 50, 281), (281, 50, 51, 282), (282, 51, 52, 283), (283, 52, 53, 284), (284, 53, 54, 285), (285, 54, 45, 276), (287, 155, 164, 296), (296, 164, 163, 295), (295, 163, 162, 294), (294, 162, 161, 293), (293, 161, 160, 292), (292, 160, 159, 291), (291, 159, 158, 290), (290, 158, 157, 289), (289, 157, 156, 288), (288, 156, 154, 286), (10, 56, 34, 1), (433, 431, 432), (434, 431, 433), (434, 430, 431), (435, 430, 434), (435, 429, 430), (436, 429, 435), (436, 428, 429), (437, 428, 436), (437, 427, 428), (438, 427, 437), (438, 426, 427), (439, 426, 438), (439, 425, 426), (440, 425, 439), (440, 528, 425), (528, 424, 425), (440, 527, 528), (529, 424, 528), (440, 526, 527), (530, 424, 529), (441, 526, 440), (441, 525, 526), (530, 423, 424), (531, 423, 530), (441, 524, 525), (532, 423, 531), (441, 523, 524), (533, 423, 532), (441, 522, 523), (534, 423, 533), (442, 522, 441), (534, 422, 423), (442, 521, 522), (535, 422, 534), (442, 520, 521), (536, 422, 535), (442, 519, 520), (443, 519, 442), (537, 422, 536), (537, 421, 422), (443, 518, 519), (538, 421, 537), (443, 517, 518), (539, 421, 538), (444, 517, 443), (539, 420, 421), (444, 516, 517), (492, 420, 539), (444, 515, 516), (445, 515, 444), (493, 420, 492), (493, 419, 420), (445, 514, 515), (494, 419, 493), (446, 514, 445), (494, 418, 419), (446, 513, 514), (495, 418, 494), (495, 417, 418), (447, 513, 446), (447, 512, 513), (496, 417, 495), (496, 416, 417), (448, 512, 447), (448, 511, 512), (497, 416, 496), (497, 415, 416), (449, 511, 448), (449, 510, 511), (498, 415, 497), (498, 414, 415), (450, 510, 449), (450, 509, 510), (499, 414, 498), (499, 413, 414), (450, 508, 509), (500, 413, 499), (451, 508, 450), (451, 507, 508), (501, 413, 500), (501, 412, 413), (452, 507, 451), (452, 506, 507), (502, 412, 501), (452, 505, 506), (503, 412, 502), (452, 504, 505), (504, 412, 503), (452, 412, 504), (452, 411, 412), (453, 411, 452), (453, 410, 411), (454, 410, 453), (454, 409, 410), (455, 409, 454), (455, 408, 409), (456, 408, 455), (457, 408, 456), (457, 407, 408), (457, 406, 407), (458, 406, 457), (458, 405, 406), (459, 405, 458), (459, 404, 405), (460, 404, 459), (460, 576, 404), (576, 403, 404), (461, 576, 460), (461, 575, 576), (577, 403, 576), (461, 574, 575), (578, 403, 577), (461, 573, 574), (579, 403, 578), (579, 402, 403), (462, 573, 461), (462, 572, 573), (580, 402, 579), (462, 571, 572), (581, 402, 580), (581, 401, 402), (463, 571, 462), (463, 570, 571), (582, 401, 581), (463, 569, 570), (583, 401, 582), (464, 569, 463), (583, 400, 401), (464, 568, 569), (584, 400, 583), (465, 568, 464), (584, 399, 400), (465, 567, 568), (585, 399, 584), (465, 566, 567), (466, 566, 465), (586, 399, 585), (586, 398, 399), (466, 565, 566), (587, 398, 586), (467, 565, 466), (587, 397, 398), (467, 564, 565), (540, 397, 587), (468, 564, 467), (540, 396, 397), (468, 563, 564), (541, 396, 540), (469, 563, 468), (541, 491, 396), (542, 491, 541), (469, 562, 563), (543, 491, 542), (469, 561, 562), (470, 561, 469), (543, 490, 491), (544, 490, 543), (470, 560, 561), (545, 490, 544), (470, 559, 560), (471, 559, 470), (545, 489, 490), (546, 489, 545), (471, 558, 559), (547, 489, 546), (471, 557, 558), (472, 557, 471), (547, 488, 489), (548, 488, 547), (472, 556, 557), (549, 488, 548), (472, 555, 556), (550, 488, 549), (472, 554, 555), (551, 488, 550), (472, 553, 554), (473, 553, 472), (551, 487, 488), (552, 487, 551), (473, 552, 553), (473, 487, 552), (474, 487, 473), (474, 486, 487), (475, 486, 474), (475, 485, 486), (476, 485, 475), (476, 484, 485), (477, 484, 476), (477, 483, 484), (478, 483, 477), (478, 482, 483), (479, 482, 478), (479, 481, 482), (480, 481, 479), (625, 624, 623), (626, 625, 623), (626, 623, 622), (627, 626, 622), (627, 622, 621), (628, 627, 621), (628, 621, 620), (629, 628, 620), (629, 620, 619), (630, 629, 619), (630, 619, 618), (631, 630, 618), (631, 618, 617), (632, 631, 617), (632, 617, 720), (720, 617, 616), (632, 720, 719), (721, 720, 616), (632, 719, 718), (722, 721, 616), (633, 632, 718), (633, 718, 717), (722, 616, 615), (723, 722, 615), (633, 717, 716), (724, 723, 615), (633, 716, 715), (725, 724, 615), (633, 715, 714), (726, 725, 615), (634, 633, 714), (726, 615, 614), (634, 714, 713), (727, 726, 614), (634, 713, 712), (728, 727, 614), (634, 712, 711), (635, 634, 711), (729, 728, 614), (729, 614, 613), (635, 711, 710), (730, 729, 613), (635, 710, 709), (731, 730, 613), (636, 635, 709), (731, 613, 612), (636, 709, 708), (684, 731, 612), (636, 708, 707), (637, 636, 707), (685, 684, 612), (685, 612, 611), (637, 707, 706), (686, 685, 611), (638, 637, 706), (686, 611, 610), (638, 706, 705), (687, 686, 610), (687, 610, 609), (639, 638, 705), (639, 705, 704), (688, 687, 609), (688, 609, 608), (640, 639, 704), (640, 704, 703), (689, 688, 608), (689, 608, 607), (641, 640, 703), (641, 703, 702), (690, 689, 607), (690, 607, 606), (642, 641, 702), (642, 702, 701), (691, 690, 606), (691, 606, 605), (642, 701, 700), (692, 691, 605), (643, 642, 700), (643, 700, 699), (693, 692, 605), (693, 605, 604), (644, 643, 699), (644, 699, 698), (694, 693, 604), (644, 698, 697), (695, 694, 604), (644, 697, 696), (696, 695, 604), (644, 696, 604), (644, 604, 603), (645, 644, 603), (645, 603, 602), (646, 645, 602), (646, 602, 601), (647, 646, 601), (647, 601, 600), (648, 647, 600), (649, 648, 600), (649, 600, 599), (649, 599, 598), (650, 649, 598), (650, 598, 597), (651, 650, 597), (651, 597, 596), (652, 651, 596), (652, 596, 768), (768, 596, 595), (653, 652, 768), (653, 768, 767), (769, 768, 595), (653, 767, 766), (770, 769, 595), (653, 766, 765), (771, 770, 595), (771, 595, 594), (654, 653, 765), (654, 765, 764), (772, 771, 594), (654, 764, 763), (773, 772, 594), (773, 594, 593), (655, 654, 763), (655, 763, 762), (774, 773, 593), (655, 762, 761), (775, 774, 593), (656, 655, 761), (775, 593, 592), (656, 761, 760), (776, 775, 592), (657, 656, 760), (776, 592, 591), (657, 760, 759), (777, 776, 591), (657, 759, 758), (658, 657, 758), (778, 777, 591), (778, 591, 590), (658, 758, 757), (779, 778, 590), (659, 658, 757), (779, 590, 589), (659, 757, 756), (732, 779, 589), (660, 659, 756), (732, 589, 588), (660, 756, 755), (733, 732, 588), (661, 660, 755), (733, 588, 683), (734, 733, 683), (661, 755, 754), (735, 734, 683), (661, 754, 753), (662, 661, 753), (735, 683, 682), (736, 735, 682), (662, 753, 752), (737, 736, 682), (662, 752, 751), (663, 662, 751), (737, 682, 681), (738, 737, 681), (663, 751, 750), (739, 738, 681), (663, 750, 749), (664, 663, 749), (739, 681, 680), (740, 739, 680), (664, 749, 748), (741, 740, 680), (664, 748, 747), (742, 741, 680), (664, 747, 746), (743, 742, 680), (664, 746, 745), (665, 664, 745), (743, 680, 679), (744, 743, 679), (665, 745, 744), (665, 744, 679), (666, 665, 679), (666, 679, 678), (667, 666, 678), (667, 678, 677), (668, 667, 677), (668, 677, 676), (669, 668, 676), (669, 676, 675), (670, 669, 675), (670, 675, 674), (671, 670, 674), (671, 674, 673), (672, 671, 673), (557, 556, 748, 749), (448, 447, 639, 640), (421, 420, 612, 613), (540, 587, 779, 732), (555, 554, 746, 747), (469, 468, 660, 661), (552, 551, 743, 744), (425, 424, 616, 617), (473, 472, 664, 665), (456, 455, 647, 648), (480, 479, 671, 672), (437, 436, 628, 629), (561, 560, 752, 753), (544, 543, 735, 736), (514, 513, 705, 706), (525, 524, 716, 717), (441, 440, 632, 633), (465, 464, 656, 657), (573, 572, 764, 765), (548, 547, 739, 740), (405, 404, 596, 597), (494, 493, 685, 686), (570, 569, 761, 762), (585, 584, 776, 777), (460, 459, 651, 652), (409, 408, 600, 601), (536, 535, 727, 728), (476, 475, 667, 668), (566, 565, 757, 758), (433, 432, 624, 625), (581, 580, 772, 773), (562, 561, 753, 754), (577, 576, 768, 769), (461, 460, 652, 653), (420, 419, 611, 612), (401, 400, 592, 593), (484, 483, 675, 676), (416, 415, 607, 608), (510, 509, 701, 702), (532, 531, 723, 724), (488, 487, 679, 680), (429, 428, 620, 621), (507, 506, 698, 699), (522, 521, 713, 714), (449, 448, 640, 641), (503, 502, 694, 695), (424, 423, 615, 616), (397, 396, 588, 589), (518, 517, 709, 710), (578, 577, 769, 770), (499, 498, 690, 691), (558, 557, 749, 750), (468, 467, 659, 660), (551, 550, 742, 743), (438, 437, 629, 630), (472, 471, 663, 664), (445, 444, 636, 637), (539, 538, 730, 731), (428, 427, 619, 620), (483, 482, 674, 675), (442, 441, 633, 634), (524, 523, 715, 716), (543, 542, 734, 735), (408, 407, 599, 600), (479, 478, 670, 671), (567, 566, 758, 759), (464, 463, 655, 656), (453, 452, 644, 645), (547, 546, 738, 739), (515, 514, 706, 707), (528, 527, 719, 720), (434, 433, 625, 626), (574, 573, 765, 766), (457, 456, 648, 649), (495, 494, 686, 687), (535, 534, 726, 727), (487, 486, 678, 679), (586, 585, 777, 778), (412, 411, 603, 604), (563, 562, 754, 755), (582, 581, 773, 774), (419, 418, 610, 611), (430, 429, 621, 622), (546, 545, 737, 738), (415, 414, 606, 607), (404, 403, 595, 596), (531, 530, 722, 723), (491, 490, 682, 683), (450, 449, 641, 642), (587, 586, 778, 779), (500, 499, 691, 692), (400, 399, 591, 592), (511, 510, 702, 703), (471, 470, 662, 663), (504, 503, 695, 696), (423, 422, 614, 615), (396, 491, 683, 588), (523, 522, 714, 715), (519, 518, 710, 711), (446, 445, 637, 638), (496, 495, 687, 688), (482, 481, 673, 674), (439, 438, 630, 631), (475, 474, 666, 667), (542, 541, 733, 734), (427, 426, 618, 619), (559, 558, 750, 751), (454, 453, 645, 646), (554, 553, 745, 746), (407, 406, 598, 599), (568, 567, 759, 760), (467, 466, 658, 659), (458, 457, 649, 650), (550, 549, 741, 742), (443, 442, 634, 635), (527, 526, 718, 719), (583, 582, 774, 775), (463, 462, 654, 655), (512, 511, 703, 704), (571, 570, 762, 763), (418, 417, 609, 610), (411, 410, 602, 603), (478, 477, 669, 670), (564, 563, 755, 756), (435, 434, 626, 627), (575, 574, 766, 767), (538, 537, 729, 730), (490, 489, 681, 682), (431, 430, 622, 623), (579, 578, 770, 771), (403, 402, 594, 595), (508, 507, 699, 700), (534, 533, 725, 726), (486, 485, 677, 678), (545, 544, 736, 737), (501, 500, 692, 693), (414, 413, 605, 606), (399, 398, 590, 591), (530, 529, 721, 722), (505, 504, 696, 697), (516, 515, 707, 708), (451, 450, 642, 643), (422, 421, 613, 614), (520, 519, 711, 712), (474, 473, 665, 666), (447, 446, 638, 639), (497, 496, 688, 689), (426, 425, 617, 618), (440, 439, 631, 632), (556, 555, 747, 748), (470, 469, 661, 662), (560, 559, 751, 752), (466, 465, 657, 658), (455, 454, 646, 647), (541, 540, 732, 733), (481, 480, 672, 673), (526, 525, 717, 718), (553, 552, 744, 745), (406, 405, 597, 598), (493, 492, 684, 685), (569, 568, 760, 761), (444, 443, 635, 636), (584, 583, 775, 776), (549, 548, 740, 741), (410, 409, 601, 602), (513, 512, 704, 705), (565, 564, 756, 757), (572, 571, 763, 764), (459, 458, 650, 651), (477, 476, 668, 669), (436, 435, 627, 628), (576, 575, 767, 768), (417, 416, 608, 609), (402, 401, 593, 594), (432, 431, 623, 624), (580, 579, 771, 772), (462, 461, 653, 654), (509, 508, 700, 701), (537, 536, 728, 729), (485, 484, 676, 677), (506, 505, 697, 698), (533, 532, 724, 725), (489, 488, 680, 681), (502, 501, 693, 694), (413, 412, 604, 605), (492, 539, 731, 684), (398, 397, 589, 590), (517, 516, 708, 709), (529, 528, 720, 721), (452, 451, 643, 644), (498, 497, 689, 690), (521, 520, 712, 713), (782, 780, 781), (782, 783, 780), (786, 785, 784), (786, 784, 787), (780, 783, 787, 784), (783, 782, 786, 787), (781, 780, 784, 785), (782, 781, 785, 786)])
me_cylinder.polygons.foreach_set('material_index', [0, 0, 0, 0, 0, 0, 0, 0, 0, 0, 0, 0, 0, 0, 0, 0, 0, 0, 0, 0, 0, 0, 0, 0, 0, 0, 0, 0, 0, 0, 0, 0, 0, 0, 0, 0, 0, 0, 0, 0, 0, 0, 0, 0, 0, 0, 0, 0, 0, 0, 0, 0, 0, 0, 0, 0, 0, 0, 0, 0, 0, 0, 0, 0, 0, 0, 0, 0, 0, 0, 0, 0, 0, 0, 0, 0, 0, 0, 0, 0, 0, 0, 0, 0, 0, 0, 0, 0, 0, 0, 0, 0, 0, 0, 0, 0, 0, 0, 0, 0, 0, 0, 0, 0, 0, 0, 0, 0, 0, 0, 0, 0, 0, 0, 0, 0, 0, 0, 0, 0, 0, 0, 0, 0, 0, 0, 0, 0, 0, 0, 0, 0, 0, 0, 0, 0, 0, 0, 0, 0, 0, 0, 0, 0, 0, 0, 0, 0, 0, 0, 0, 0, 0, 0, 0, 0, 0, 0, 0, 0, 0, 0, 0, 0, 0, 0, 0, 0, 0, 0, 0, 0, 0, 0, 0, 0, 0, 0, 0, 0, 0, 0, 0, 0, 0, 0, 0, 0, 0, 0, 0, 0, 0, 0, 0, 0, 0, 0, 0, 0, 0, 0, 0, 0, 0, 0, 0, 0, 0, 0, 0, 0, 0, 0, 0, 0, 0, 0, 0, 0, 0, 0, 0, 0, 0, 0, 0, 0, 0, 0, 0, 0, 0, 0, 0, 0, 0, 0, 0, 0, 0, 0, 0, 0, 0, 0, 0, 0, 0, 0, 0, 0, 0, 0, 0, 0, 0, 0, 0, 0, 0, 0, 0, 0, 0, 0, 0, 0, 0, 0, 0, 0, 0, 0, 0, 0, 0, 0, 0, 0, 0, 0, 0, 0, 0, 0, 0, 0, 0, 0, 0, 0, 0, 0, 0, 0, 0, 0, 0, 0, 0, 0, 0, 0, 0, 0, 0, 0, 0, 0, 0, 0, 0, 0, 0, 0, 0, 0, 0, 0, 0, 0, 0, 0, 0, 0, 0, 0, 0, 0, 0, 0, 0, 0, 0, 0, 0, 0, 0, 0, 0, 0, 0, 0, 0, 0, 0, 0, 0, 0, 0, 0, 0, 0, 0, 0, 0, 0, 0, 0, 0, 0, 0, 0, 0, 1, 1, 1, 1, 1, 1, 1, 1, 1, 1, 1, 1, 1, 1, 1, 1, 1, 1, 1, 1, 1, 1, 1, 1, 1, 1, 1, 1, 1, 1, 1, 1, 1, 1, 1, 1, 1, 1, 1, 1, 1, 1, 1, 1, 1, 1, 1, 1, 1, 1, 1, 1, 1, 1, 1, 1, 1, 1, 1, 1, 1, 1, 1, 1, 1, 1, 1, 1, 1, 1, 1, 1, 1, 1, 1, 1, 1, 1, 1, 1, 1, 1, 1, 1, 1, 1, 1, 1, 1, 1, 1, 1, 1, 1, 1, 1, 1, 1, 1, 1, 1, 1, 1, 1, 1, 1, 1, 1, 1, 1, 1, 1, 1, 1, 1, 1, 1, 1, 1, 1, 1, 1, 1, 1, 1, 1, 1, 1, 1, 1, 1, 1, 1, 1, 1, 1, 1, 1, 1, 1, 1, 1, 1, 1, 1, 1, 1, 1, 1, 1, 1, 1, 1, 1, 1, 1, 1, 1, 1, 1, 1, 1, 1, 1, 1, 1, 1, 1, 1, 1, 1, 1, 1, 1, 1, 1, 1, 1, 1, 1, 1, 1, 1, 1, 1, 1, 1, 1, 1, 1, 1, 1, 1, 1, 1, 1, 1, 1, 1, 1, 1, 1, 1, 1, 1, 1, 1, 1, 1, 1, 1, 1, 1, 1, 1, 1, 1, 1, 1, 1, 1, 1, 1, 1, 1, 1, 1, 1, 1, 1, 1, 1, 1, 1, 1, 1, 1, 1, 1, 1, 1, 1, 1, 1, 1, 1, 1, 1, 1, 1, 1, 1, 1, 1, 1, 1, 1, 1, 1, 1, 1, 1, 1, 1, 1, 1, 1, 1, 1, 1, 1, 1, 1, 1, 1, 1, 1, 1, 1, 1, 1, 1, 1, 1, 1, 1, 1, 1, 1, 1, 1, 1, 1, 1, 1, 1, 1, 1, 1, 1, 1, 1, 1, 1, 1, 1, 1, 1, 1, 1, 1, 1, 1, 1, 1, 1, 1, 1, 1, 1, 1, 1, 1, 1, 1, 1, 1, 1, 1, 1, 1, 1, 1, 1, 1, 1, 1, 1, 1, 1, 1, 1, 1, 1, 1, 1, 1, 1, 1, 1, 1, 1, 1, 1, 1, 1, 1, 1, 1, 1, 1, 1, 1, 1, 1, 1, 1, 1, 1, 1, 1, 1, 1, 1, 1, 1, 1, 1, 1, 1, 1, 1, 1, 1, 1, 1, 1, 1, 1, 1, 1, 1, 1, 1, 1, 1, 1, 1, 1, 1, 1, 1, 1, 1, 1, 1, 1, 1, 1, 1, 1, 1, 1, 1, 1, 1, 1, 1, 1, 1, 1, 1, 1, 1, 1, 1, 1, 1, 1, 1, 1, 1, 1, 1, 1, 1, 1, 1, 1, 1, 1, 1, 1, 1, 1, 1, 1, 1, 1, 1, 1, 1, 1, 1, 1, 1, 1, 1, 1, 1, 1, 1, 1, 1, 1, 1, 1, 1, 1, 1, 1, 1, 1, 1, 1, 1, 1, 1, 1, 1, 1, 1, 1, 1, 1, 1, 1, 1, 1, 1, 1, 1, 1, 1, 1, 1, 1, 1, 1, 1, 1, 1, 1, 1, 1, 1, 1, 1, 1, 1, 1, 1, 1, 1, 1, 1, 1, 1, 1, 1, 1, 1, 1, 1, 1, 1, 1, 1, 1, 1, 1, 1, 1, 1, 1, 1, 1, 1, 1, 1, 1, 1, 1, 1, 1, 1, 1, 1, 1, 1, 1, 1, 1, 1, 1, 1, 1, 1, 1, 1, 1, 1, 1, 1, 1, 1, 1, 1, 1, 1, 1, 1, 1, 1, 1, 1, 1, 1, 1, 1, 2, 2, 2, 2, 2, 2, 2, 2])
me_cylinder.materials.append(mat_material_002)
me_cylinder.materials.append(mat_material_008)
me_cylinder.materials.append(mat_material_009)
me_cylinder.use_remesh_preserve_volume = False
me_cylinder.use_remesh_preserve_attributes = False
me_cylinder.use_mirror_vertex_groups = False
me_cylinder.update()

# ---- objects
ob_cylinder = bpy.data.objects.new('Cylinder', me_cylinder)

# ---- transforms, parenting, visibility, modifiers, constraints
ob_cylinder.location = (0.0, 0.0, -0.4)
ob_cylinder.scale = (1.25, 1.25, 0.4)
ob_cylinder.lineart.crease_threshold = 0.0

# ---- collection membership
col_collection_1.objects.link(ob_cylinder)

# ---- scene / render settings (as saved in the file)
scene.frame_start = 1; scene.frame_end = 250; scene.frame_set(1)
scene.render.engine = 'CYCLES'
scene.render.resolution_percentage = 50
scene.render.dither_intensity = 0.0
scene.cycles.use_denoising = False
scene.cycles.samples = 128
scene.cycles.sampling_pattern = 'TABULATED_SOBOL'
scene.cycles.use_adaptive_sampling = False
scene.cycles.use_light_tree = False
scene.cycles.blur_glossy = 0.0
scene.cycles.sample_clamp_indirect = 0.0
scene.view_settings.view_transform = 'Standard'
bpy.context.view_layer.update()

# ---- added for rendering (the .blend has no active camera and no usable light): camera, sun
cam_auto = bpy.data.cameras.new('AutoCamera')
cam_auto.lens = 50.0
cam_auto.sensor_width = 36.0
cam_auto.clip_end = 1000.0
ob_auto_camera = bpy.data.objects.new('AutoCamera', cam_auto)
scene.collection.objects.link(ob_auto_camera)
ob_auto_camera.location = (2.55493, -2.81683, 1.65395)
ob_auto_camera.rotation_euler = (1.09748, -7.21219e-08, 0.694738)
scene.camera = ob_auto_camera
light_auto_sun = bpy.data.lights.new('AutoSun', 'SUN')
light_auto_sun.energy = 3.0
light_auto_sun.angle = 0.0523599
ob_auto_sun = bpy.data.objects.new('AutoSun', light_auto_sun)
scene.collection.objects.link(ob_auto_sun)
ob_auto_sun.rotation_euler = (0.872665, 0.174533, 0.523599)
bpy.context.view_layer.update()
